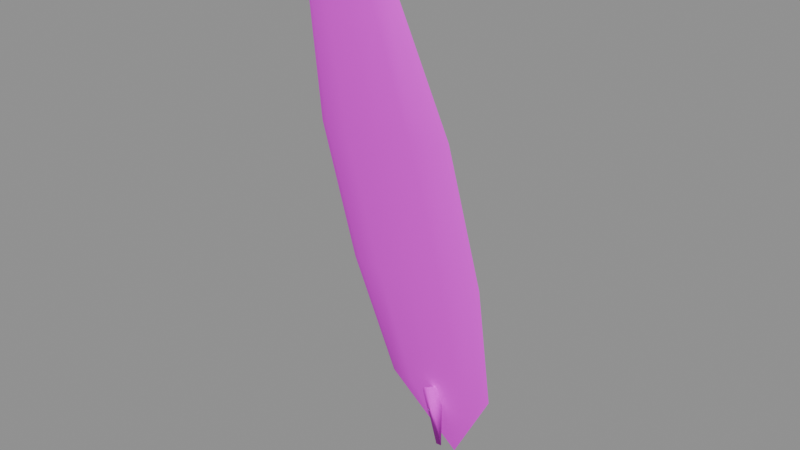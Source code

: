 # Source: deco_surfboard.blend  (saved by Blender 5.2.45; exported with 4.5.12 LTS)
import bpy
from mathutils import Matrix  # noqa: F401  (used for matrix-valued properties, if any)

bpy.ops.wm.read_factory_settings(use_empty=True)
scene = bpy.context.scene
scene.name = 'Scene'

# ---- images (referenced by path relative to the original .blend; pixels are not part of the script)
import os
ASSET_DIR = os.environ.get("B2B_ASSET_DIR", "")  # directory of the original .blend (textures are referenced by path, not embedded)
HERE = os.path.dirname(os.path.abspath(__file__))  # packed textures are extracted next to this script under _unpacked/

def load_image(name, relpath, width, height, colorspace="sRGB"):
    """Load a texture the original file referenced (path relative to the .blend, or extracted next to this script)."""
    p = next((c for c in (os.path.join(HERE, relpath), os.path.join(ASSET_DIR, relpath)) if relpath and os.path.exists(c)), "")
    if p:
        img = bpy.data.images.load(p, check_existing=True)
        img.name = name
    else:  # same state as the original file: an image datablock whose file is absent (Cycles renders it pink)
        img = bpy.data.images.new(name, width, height)
        img.source = "FILE"
        img.filepath = "//" + (relpath or name)
    img.colorspace_settings.name = colorspace
    return img
img_palette_png = load_image('palette.png', 'palette.png', 1024, 1024, 'sRGB')

# ---- materials (node trees are filled in below, after node groups)
mat_mat_palette = bpy.data.materials.new('mat_palette')

# ---- material node trees
mat_mat_palette.use_nodes = True; mat_mat_palette.node_tree.nodes.clear()
_N = mat_mat_palette.node_tree.nodes; _L = mat_mat_palette.node_tree.links
n0 = _N.new('ShaderNodeBsdfPrincipled'); n0.name = 'Principled BSDF'; n0.location = (-200, 100)
n0.inputs[2].default_value = 0.9
n0.inputs[10].default_value = 0.005
n1 = _N.new('ShaderNodeOutputMaterial'); n1.name = 'Material Output'; n1.location = (200, 100)
n2 = _N.new('ShaderNodeTexImage'); n2.name = 'Image Texture'; n2.location = (0, 0)
n2.image = img_palette_png
n2.extension = 'EXTEND'
_L.new(n0.outputs[0], n1.inputs[0])
_L.new(n2.outputs[0], n0.inputs[0])
n1.is_active_output = True

# ---- meshes
me_deco_surfboard = bpy.data.meshes.new('deco_surfboard')
me_deco_surfboard.from_pydata([(0.0, 0.0, 0.0), (0.24, 0.0, 0.35), (0.2078, 0.0168, 0.35), (0.12, 0.0291, 0.35), (1.47e-17, 0.0336, 0.35), (-0.12, 0.0291, 0.35), (-0.2078, 0.0168, 0.35), (-0.24, 4.115e-18, 0.35), (-0.2078, -0.0168, 0.35), (-0.12, -0.0291, 0.35), (-4.409e-17, -0.0336, 0.35), (0.12, -0.0291, 0.35), (0.2078, -0.0168, 0.35), (0.3, 0.0, 0.9), (0.2598, 0.021, 0.9), (0.15, 0.03637, 0.9), (1.837e-17, 0.042, 0.9), (-0.15, 0.03637, 0.9), (-0.2598, 0.021, 0.9), (-0.3, 5.144e-18, 0.9), (-0.2598, -0.021, 0.9), (-0.15, -0.03637, 0.9), (-5.511e-17, -0.042, 0.9), (0.15, -0.03637, 0.9), (0.2598, -0.021, 0.9), (0.29, 0.0, 1.5), (0.2511, 0.0203, 1.5), (0.145, 0.03516, 1.5), (1.776e-17, 0.0406, 1.5), (-0.145, 0.03516, 1.5), (-0.2511, 0.0203, 1.5), (-0.29, 4.972e-18, 1.5), (-0.2511, -0.0203, 1.5), (-0.145, -0.03516, 1.5), (-5.327e-17, -0.0406, 1.5), (0.145, -0.03516, 1.5), (0.2511, -0.0203, 1.5), (0.2, 0.0, 2.0), (0.1732, 0.014, 2.0), (0.1, 0.02425, 2.0), (1.225e-17, 0.028, 2.0), (-0.1, 0.02425, 2.0), (-0.1732, 0.014, 2.0), (-0.2, 3.429e-18, 2.0), (-0.1732, -0.014, 2.0), (-0.1, -0.02425, 2.0), (-3.674e-17, -0.028, 2.0), (0.1, -0.02425, 2.0), (0.1732, -0.014, 2.0), (0.0, 0.0, 2.25), (0.24, 0.0, 0.35), (0.0, 0.0, 0.0), (-0.24, 4.115e-18, 0.35), (0.3, 0.0, 0.9), (-0.3, 5.144e-18, 0.9), (0.29, 0.0, 1.5), (-0.29, 4.972e-18, 1.5), (0.2, 0.0, 2.0), (-0.2, 3.429e-18, 2.0), (0.0, 0.0, 2.25), (0.0125, -0.08, 0.1), (0.0125, 0.0, 0.35), (0.0125, -0.08, 0.4), (-0.0125, -0.08, 0.1), (-0.0125, 0.0, 0.35), (-0.0125, -0.08, 0.4)], [], [(51, 2, 50), (51, 3, 2), (51, 4, 3), (51, 5, 4), (51, 6, 5), (51, 52, 6), (0, 8, 7), (0, 9, 8), (0, 10, 9), (0, 11, 10), (0, 12, 11), (0, 1, 12), (50, 2, 14, 53), (2, 3, 15, 14), (3, 4, 16, 15), (4, 5, 17, 16), (5, 6, 18, 17), (6, 52, 54, 18), (7, 8, 20, 19), (8, 9, 21, 20), (9, 10, 22, 21), (10, 11, 23, 22), (11, 12, 24, 23), (12, 1, 13, 24), (53, 14, 26, 55), (14, 15, 27, 26), (15, 16, 28, 27), (16, 17, 29, 28), (17, 18, 30, 29), (18, 54, 56, 30), (19, 20, 32, 31), (20, 21, 33, 32), (21, 22, 34, 33), (22, 23, 35, 34), (23, 24, 36, 35), (24, 13, 25, 36), (55, 26, 38, 57), (26, 27, 39, 38), (27, 28, 40, 39), (28, 29, 41, 40), (29, 30, 42, 41), (30, 56, 58, 42), (31, 32, 44, 43), (32, 33, 45, 44), (33, 34, 46, 45), (34, 35, 47, 46), (35, 36, 48, 47), (36, 25, 37, 48), (57, 38, 59), (38, 39, 59), (39, 40, 59), (40, 41, 59), (41, 42, 59), (42, 58, 59), (43, 44, 49), (44, 45, 49), (45, 46, 49), (46, 47, 49), (47, 48, 49), (48, 37, 49), (60, 61, 62), (65, 64, 63), (63, 64, 61, 60), (64, 65, 62, 61), (65, 63, 60, 62)])
me_deco_surfboard.polygons.foreach_set('use_smooth', [True] * 65)
_uv = me_deco_surfboard.uv_layers.new(name='UVMap')
_uv.uv.foreach_set('vector', [0.0625, 0.7967, 0.09131, 0.8016, 0.08359, 0.8016, 0.0625, 0.7967, 0.09131, 0.8016, 0.09131, 0.8016, 0.0625, 0.7967, 0.08359, 0.8016, 0.09131, 0.8016, 0.0625, 0.7967, 0.07022, 0.8016, 0.08359, 0.8016, 0.0625, 0.7967, 0.05478, 0.8016, 0.07022, 0.8016, 0.0625, 0.7967, 0.04141, 0.8016, 0.05478, 0.8016, 0.0625, 0.7967, 0.03369, 0.8016, 0.04141, 0.8016, 0.0625, 0.7967, 0.03369, 0.8016, 0.03369, 0.8016, 0.0625, 0.7967, 0.04141, 0.8016, 0.03369, 0.8016, 0.0625, 0.7967, 0.05478, 0.8016, 0.04141, 0.8016, 0.0625, 0.7967, 0.07022, 0.8016, 0.05478, 0.8016, 0.0625, 0.7967, 0.08359, 0.8016, 0.07022, 0.8016, 0.08359, 0.8016, 0.09131, 0.8016, 0.09852, 0.8093, 0.08887, 0.8093, 0.09131, 0.8016, 0.09131, 0.8016, 0.09852, 0.8093, 0.09852, 0.8093, 0.09131, 0.8016, 0.08359, 0.8016, 0.08887, 0.8093, 0.09852, 0.8093, 0.08359, 0.8016, 0.07022, 0.8016, 0.07215, 0.8093, 0.08887, 0.8093, 0.07022, 0.8016, 0.05478, 0.8016, 0.05285, 0.8093, 0.07215, 0.8093, 0.05478, 0.8016, 0.04141, 0.8016, 0.03613, 0.8093, 0.05285, 0.8093, 0.04141, 0.8016, 0.03369, 0.8016, 0.02648, 0.8093, 0.03613, 0.8093, 0.03369, 0.8016, 0.03369, 0.8016, 0.02648, 0.8093, 0.02648, 0.8093, 0.03369, 0.8016, 0.04141, 0.8016, 0.03613, 0.8093, 0.02648, 0.8093, 0.04141, 0.8016, 0.05478, 0.8016, 0.05285, 0.8093, 0.03613, 0.8093, 0.05478, 0.8016, 0.07022, 0.8016, 0.07215, 0.8093, 0.05285, 0.8093, 0.07022, 0.8016, 0.08359, 0.8016, 0.08887, 0.8093, 0.07215, 0.8093, 0.5889, 0.6843, 0.5985, 0.6843, 0.5973, 0.6928, 0.588, 0.6928, 0.5985, 0.6843, 0.5985, 0.6843, 0.5973, 0.6928, 0.5973, 0.6928, 0.5985, 0.6843, 0.5889, 0.6843, 0.588, 0.6928, 0.5973, 0.6928, 0.5889, 0.6843, 0.5722, 0.6843, 0.5718, 0.6928, 0.588, 0.6928, 0.5722, 0.6843, 0.5528, 0.6843, 0.5532, 0.6928, 0.5718, 0.6928, 0.5528, 0.6843, 0.5361, 0.6843, 0.537, 0.6928, 0.5532, 0.6928, 0.5361, 0.6843, 0.5265, 0.6843, 0.5277, 0.6928, 0.537, 0.6928, 0.5265, 0.6843, 0.5265, 0.6843, 0.5277, 0.6928, 0.5277, 0.6928, 0.5265, 0.6843, 0.5361, 0.6843, 0.537, 0.6928, 0.5277, 0.6928, 0.5361, 0.6843, 0.5528, 0.6843, 0.5532, 0.6928, 0.537, 0.6928, 0.5528, 0.6843, 0.5722, 0.6843, 0.5718, 0.6928, 0.5532, 0.6928, 0.5722, 0.6843, 0.5889, 0.6843, 0.588, 0.6928, 0.5718, 0.6928, 0.08799, 0.8178, 0.09732, 0.8178, 0.08651, 0.8248, 0.08008, 0.8248, 0.09732, 0.8178, 0.09732, 0.8178, 0.08651, 0.8248, 0.08651, 0.8248, 0.09732, 0.8178, 0.08799, 0.8178, 0.08008, 0.8248, 0.08651, 0.8248, 0.08799, 0.8178, 0.07183, 0.8178, 0.06893, 0.8248, 0.08008, 0.8248, 0.07183, 0.8178, 0.05317, 0.8178, 0.05607, 0.8248, 0.06893, 0.8248, 0.05317, 0.8178, 0.03701, 0.8178, 0.04492, 0.8248, 0.05607, 0.8248, 0.03701, 0.8178, 0.02768, 0.8178, 0.03849, 0.8248, 0.04492, 0.8248, 0.02768, 0.8178, 0.02768, 0.8178, 0.03849, 0.8248, 0.03849, 0.8248, 0.02768, 0.8178, 0.03701, 0.8178, 0.04492, 0.8248, 0.03849, 0.8248, 0.03701, 0.8178, 0.05317, 0.8178, 0.05607, 0.8248, 0.04492, 0.8248, 0.05317, 0.8178, 0.07183, 0.8178, 0.06893, 0.8248, 0.05607, 0.8248, 0.07183, 0.8178, 0.08799, 0.8178, 0.08008, 0.8248, 0.06893, 0.8248, 0.08008, 0.8248, 0.08651, 0.8248, 0.0625, 0.8283, 0.08651, 0.8248, 0.08651, 0.8248, 0.0625, 0.8283, 0.08651, 0.8248, 0.08008, 0.8248, 0.0625, 0.8283, 0.08008, 0.8248, 0.06893, 0.8248, 0.0625, 0.8283, 0.06893, 0.8248, 0.05607, 0.8248, 0.0625, 0.8283, 0.05607, 0.8248, 0.04492, 0.8248, 0.0625, 0.8283, 0.04492, 0.8248, 0.03849, 0.8248, 0.0625, 0.8283, 0.03849, 0.8248, 0.03849, 0.8248, 0.0625, 0.8283, 0.03849, 0.8248, 0.04492, 0.8248, 0.0625, 0.8283, 0.04492, 0.8248, 0.05607, 0.8248, 0.0625, 0.8283, 0.05607, 0.8248, 0.06893, 0.8248, 0.0625, 0.8283, 0.06893, 0.8248, 0.08008, 0.8248, 0.0625, 0.8283, 0.5625, 0.7598, 0.6152, 0.8477, 0.5625, 0.8652, 0.5098, 0.8652, 0.5625, 0.8477, 0.5098, 0.7598, 0.5098, 0.7598, 0.5625, 0.8477, 0.6152, 0.8477, 0.5625, 0.7598, 0.5625, 0.8477, 0.5098, 0.8652, 0.5625, 0.8652, 0.6152, 0.8477, 0.5098, 0.8652, 0.5098, 0.7598, 0.5625, 0.7598, 0.5625, 0.8652])
me_deco_surfboard.materials.append(mat_mat_palette)
me_deco_surfboard.update()

# ---- objects
ob_deco_surfboard = bpy.data.objects.new('deco_surfboard', me_deco_surfboard)

# ---- transforms, parenting, visibility, modifiers, constraints
ob_deco_surfboard.location = (0.0, 0.0, 0.0)
ob_deco_surfboard.rotation_euler = (0.1745, -0.1047, 0.0)

# ---- collection membership
scene.collection.objects.link(ob_deco_surfboard)

# ---- scene / render settings (as saved in the file)
scene.frame_start = 1; scene.frame_end = 250; scene.frame_set(1)
scene.render.engine = 'BLENDER_EEVEE_NEXT'
scene.render.fps = 30
scene.render.bake_bias = 0.0
scene.render.bake_samples = 0
scene.render.compositor_device = 'GPU'
scene.eevee.use_volume_custom_range = False
scene.eevee.fast_gi_thickness_near = 0.1
scene.eevee.fast_gi_thickness_far = 0.0
scene.eevee.ray_tracing_options.screen_trace_thickness = 0.1
bpy.context.view_layer.update()

# ---- added for rendering (the .blend has no active camera and no usable light): camera, sun + grey world if the file has none
cam_auto = bpy.data.cameras.new('AutoCamera')
cam_auto.lens = 50.0
cam_auto.sensor_width = 36.0
cam_auto.clip_end = 1000.0
ob_auto_camera = bpy.data.objects.new('AutoCamera', cam_auto)
scene.collection.objects.link(ob_auto_camera)
ob_auto_camera.location = (2.18522, -2.97488, 2.9391)
ob_auto_camera.rotation_euler = (1.09748, -7.21219e-08, 0.694738)
scene.camera = ob_auto_camera
light_auto_sun = bpy.data.lights.new('AutoSun', 'SUN')
light_auto_sun.energy = 3.0
light_auto_sun.angle = 0.0523599
ob_auto_sun = bpy.data.objects.new('AutoSun', light_auto_sun)
scene.collection.objects.link(ob_auto_sun)
ob_auto_sun.rotation_euler = (0.872665, 0.174533, 0.523599)
if scene.world is None:
    world_auto = bpy.data.worlds.new('AutoWorld')
    world_auto.color = (0.3, 0.3, 0.3)
    scene.world = world_auto
bpy.context.view_layer.update()
